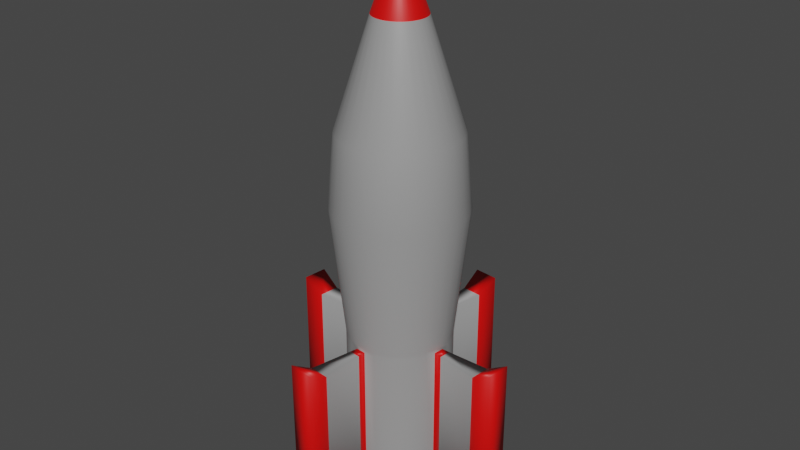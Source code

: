 # Source: rocket.blend  (saved by Blender 2.92.15; exported with 4.5.12 LTS)
import bpy
from mathutils import Matrix  # noqa: F401  (used for matrix-valued properties, if any)

bpy.ops.wm.read_factory_settings(use_empty=True)
scene = bpy.context.scene
scene.name = 'Scene'

# ---- collections
col_collection = bpy.data.collections.new('Collection'); scene.collection.children.link(col_collection)

# ---- materials (node trees are filled in below, after node groups)
mat_military1 = bpy.data.materials.new('Military1')
mat_military1.use_transparent_shadow = False
mat_military1.diffuse_color = (0.3185, 0.3185, 0.3185, 1.0)
mat_military2 = bpy.data.materials.new('Military2')
mat_military2.use_transparent_shadow = False
mat_military2.diffuse_color = (0.7991, 0.0009105, 0.0, 1.0)

# ---- material node trees
mat_military1.use_nodes = True; mat_military1.node_tree.nodes.clear()
_N = mat_military1.node_tree.nodes; _L = mat_military1.node_tree.links
n0 = _N.new('ShaderNodeBsdfPrincipled'); n0.name = 'Principled BSDF'; n0.location = (10, 300)
n0.distribution = 'GGX'
n0.subsurface_method = 'BURLEY'
n0.inputs[0].default_value = (0.3185, 0.3185, 0.3185, 1.0)
n0.inputs[3].default_value = 1.45
n0.inputs[27].default_value = (0.0, 0.0, 0.0, 1.0)
n0.inputs[28].default_value = 1.0
n1 = _N.new('ShaderNodeOutputMaterial'); n1.name = 'Material Output'; n1.location = (300, 300)
_L.new(n0.outputs[0], n1.inputs[0])
n1.is_active_output = True
mat_military2.use_nodes = True; mat_military2.node_tree.nodes.clear()
_N = mat_military2.node_tree.nodes; _L = mat_military2.node_tree.links
n0 = _N.new('ShaderNodeBsdfPrincipled'); n0.name = 'Principled BSDF'; n0.location = (10, 300)
n0.distribution = 'GGX'
n0.subsurface_method = 'BURLEY'
n0.inputs[0].default_value = (0.7991, 0.0009105, 0.0, 1.0)
n0.inputs[3].default_value = 1.45
n0.inputs[27].default_value = (0.0, 0.0, 0.0, 1.0)
n0.inputs[28].default_value = 1.0
n1 = _N.new('ShaderNodeOutputMaterial'); n1.name = 'Material Output'; n1.location = (300, 300)
_L.new(n0.outputs[0], n1.inputs[0])
n1.is_active_output = True

# ---- world
world_world = bpy.data.worlds.new('World'); scene.world = world_world
world_world.use_nodes = True; world_world.node_tree.nodes.clear()
_N = world_world.node_tree.nodes; _L = world_world.node_tree.links
n0 = _N.new('ShaderNodeOutputWorld'); n0.name = 'World Output'; n0.location = (300, 300)
n1 = _N.new('ShaderNodeBackground'); n1.name = 'Background'; n1.location = (10, 300)
n1.inputs[0].default_value = (0.05088, 0.05088, 0.05088, 1.0)
_L.new(n1.outputs[0], n0.inputs[0])
n0.is_active_output = True
world_world.color = (0.05088, 0.05088, 0.05088)
world_world.use_sun_shadow = False
world_world.sun_shadow_jitter_overblur = 0.0

# ---- meshes
me_cylinder = bpy.data.meshes.new('Cylinder')
me_cylinder.from_pydata([(0.0, 1.0, -2.539), (5.781e-08, 0.4966, 1.457), (0.1951, 0.9808, -2.539), (0.09688, 0.487, 1.457), (0.3827, 0.9239, -2.539), (0.19, 0.4588, 1.457), (0.5556, 0.8315, -2.539), (0.2759, 0.4129, 1.457), (0.7071, 0.7071, -2.539), (0.3511, 0.3511, 1.457), (0.8315, 0.5556, -2.539), (0.4129, 0.2759, 1.457), (0.9239, 0.3827, -2.539), (0.4588, 0.19, 1.457), (0.9808, 0.1951, -2.539), (0.487, 0.09688, 1.457), (1.0, 7.55e-08, -2.539), (0.4966, 1.86e-07, 1.457), (0.9808, -0.1951, -2.539), (0.487, -0.09688, 1.457), (0.9239, -0.3827, -2.539), (0.4588, -0.19, 1.457), (0.8315, -0.5556, -2.539), (0.4129, -0.2759, 1.457), (0.7071, -0.7071, -2.539), (0.3511, -0.3511, 1.457), (0.5556, -0.8315, -2.539), (0.2759, -0.4129, 1.457), (0.3827, -0.9239, -2.539), (0.19, -0.4588, 1.457), (0.1951, -0.9808, -2.539), (0.09688, -0.487, 1.457), (-3.258e-07, -1.0, -2.539), (-1.04e-07, -0.4966, 1.457), (-0.1951, -0.9808, -2.539), (-0.09688, -0.487, 1.457), (-0.3827, -0.9239, -2.539), (-0.19, -0.4588, 1.457), (-0.5556, -0.8315, -2.539), (-0.2759, -0.4129, 1.457), (-0.7071, -0.7071, -2.539), (-0.3511, -0.3511, 1.457), (-0.8315, -0.5556, -2.539), (-0.4129, -0.2759, 1.457), (-0.9239, -0.3827, -2.539), (-0.4588, -0.19, 1.457), (-0.9808, -0.1951, -2.539), (-0.487, -0.09688, 1.457), (-1.0, 9.656e-07, -2.539), (-0.4966, 6.28e-07, 1.457), (-0.9808, 0.1951, -2.539), (-0.487, 0.09688, 1.457), (-0.9239, 0.3827, -2.539), (-0.4588, 0.19, 1.457), (-0.8315, 0.5556, -2.539), (-0.4129, 0.2759, 1.457), (-0.7071, 0.7071, -2.539), (-0.3511, 0.3511, 1.457), (-0.5556, 0.8315, -2.539), (-0.2759, 0.4129, 1.457), (-0.3827, 0.9239, -2.539), (-0.19, 0.4588, 1.457), (-0.1951, 0.9808, -2.539), (-0.09688, 0.487, 1.457), (-3.241e-08, 1.273, -0.0969), (0.2483, 1.248, -0.0969), (0.4871, 1.176, -0.0969), (0.7072, 1.058, -0.0969), (0.9001, 0.9001, -0.0969), (1.058, 0.7072, -0.0969), (1.176, 0.4871, -0.0969), (1.248, 0.2483, -0.0969), (1.273, 1.833e-08, -0.0969), (1.248, -0.2483, -0.0969), (1.176, -0.4871, -0.0969), (1.058, -0.7072, -0.0969), (0.9001, -0.9001, -0.0969), (0.7072, -1.058, -0.0969), (0.4871, -1.176, -0.0969), (0.2483, -1.248, -0.0969), (-4.472e-07, -1.273, -0.0969), (-0.2483, -1.248, -0.0969), (-0.4871, -1.176, -0.0969), (-0.7072, -1.058, -0.0969), (-0.9001, -0.9001, -0.0969), (-1.058, -0.7072, -0.0969), (-1.176, -0.4871, -0.0969), (-1.248, -0.2483, -0.0969), (-1.273, 1.151e-06, -0.0969), (-1.248, 0.2483, -0.0969), (-1.176, 0.4871, -0.0969), (-1.058, 0.7072, -0.0969), (-0.9001, 0.9001, -0.0969), (-0.7072, 1.058, -0.0969), (-0.4871, 1.176, -0.0969), (-0.2483, 1.248, -0.0969), (-1.775e-08, 1.149, 0.538), (0.2242, 1.127, 0.538), (0.4399, 1.062, 0.538), (0.6386, 0.9557, 0.538), (0.8128, 0.8128, 0.538), (0.9557, 0.6386, 0.538), (1.062, 0.4399, 0.538), (1.127, 0.2242, 0.538), (1.149, 4.419e-08, 0.538), (1.127, -0.2242, 0.538), (1.062, -0.4399, 0.538), (0.9557, -0.6386, 0.538), (0.8128, -0.8128, 0.538), (0.6386, -0.9557, 0.538), (0.4399, -1.062, 0.538), (0.2242, -1.127, 0.538), (-3.923e-07, -1.149, 0.538), (-0.2242, -1.127, 0.538), (-0.4399, -1.062, 0.538), (-0.6386, -0.9557, 0.538), (-0.8128, -0.8128, 0.538), (-0.9557, -0.6386, 0.538), (-1.062, -0.4399, 0.538), (-1.127, -0.2242, 0.538), (-1.149, 1.067e-06, 0.538), (-1.127, 0.2242, 0.538), (-1.062, 0.4399, 0.538), (-0.9557, 0.6386, 0.538), (-0.8128, 0.8128, 0.538), (-0.6386, 0.9557, 0.538), (-0.4399, 1.062, 0.538), (-0.2242, 1.127, 0.538), (1.077e-07, 0.07536, 1.981), (0.0147, 0.07391, 1.981), (0.02884, 0.06962, 1.981), (0.04187, 0.06266, 1.981), (0.05329, 0.05329, 1.981), (0.06266, 0.04187, 1.981), (0.06962, 0.02884, 1.981), (0.07391, 0.0147, 1.981), (0.07536, 2.984e-07, 1.981), (0.07391, -0.0147, 1.981), (0.06962, -0.02884, 1.981), (0.06266, -0.04187, 1.981), (0.05329, -0.05329, 1.981), (0.04187, -0.06266, 1.981), (0.02884, -0.06962, 1.981), (0.0147, -0.07391, 1.981), (8.316e-08, -0.07536, 1.981), (-0.0147, -0.07391, 1.981), (-0.02884, -0.06962, 1.981), (-0.04187, -0.06266, 1.981), (-0.05329, -0.05329, 1.981), (-0.06266, -0.04187, 1.981), (-0.06962, -0.02884, 1.981), (-0.07391, -0.0147, 1.981), (-0.07536, 3.655e-07, 1.981), (-0.07391, 0.0147, 1.981), (-0.06962, 0.02884, 1.981), (-0.06266, 0.04187, 1.981), (-0.05329, 0.05329, 1.981), (-0.04187, 0.06266, 1.981), (-0.02884, 0.06962, 1.981), (-0.0147, 0.07391, 1.981), (1.981e-08, 0.8331, -2.539), (0.1625, 0.8171, -2.539), (0.3188, 0.7697, -2.539), (0.4629, 0.6927, -2.539), (0.5891, 0.5891, -2.539), (0.6927, 0.4629, -2.539), (0.7697, 0.3188, -2.539), (0.8171, 0.1625, -2.539), (0.8331, 1.105e-07, -2.539), (0.8171, -0.1625, -2.539), (0.7697, -0.3188, -2.539), (0.6927, -0.4629, -2.539), (0.5891, -0.5891, -2.539), (0.4629, -0.6927, -2.539), (0.3188, -0.7697, -2.539), (0.1625, -0.8171, -2.539), (-2.517e-07, -0.8331, -2.539), (-0.1625, -0.8171, -2.539), (-0.3188, -0.7697, -2.539), (-0.4629, -0.6927, -2.539), (-0.5891, -0.5891, -2.539), (-0.6927, -0.4629, -2.539), (-0.7697, -0.3188, -2.539), (-0.8171, -0.1625, -2.539), (-0.8331, 8.52e-07, -2.539), (-0.8171, 0.1625, -2.539), (-0.7697, 0.3188, -2.539), (-0.6927, 0.4629, -2.539), (-0.5891, 0.5891, -2.539), (-0.4629, 0.6927, -2.539), (-0.3188, 0.7697, -2.539), (-0.1625, 0.8171, -2.539), (-2.267e-08, 0.8331, -2.434), (0.1625, 0.8171, -2.434), (0.3188, 0.7697, -2.434), (0.4629, 0.6927, -2.434), (0.5891, 0.5891, -2.434), (0.6927, 0.4629, -2.434), (0.7697, 0.3188, -2.434), (0.8171, 0.1625, -2.434), (0.8331, 1.105e-07, -2.434), (0.8171, -0.1625, -2.434), (0.7697, -0.3188, -2.434), (0.6927, -0.4629, -2.434), (0.5891, -0.5891, -2.434), (0.4629, -0.6927, -2.434), (0.3188, -0.7697, -2.434), (0.1625, -0.8171, -2.434), (-2.941e-07, -0.8331, -2.434), (-0.1625, -0.8171, -2.434), (-0.3188, -0.7697, -2.434), (-0.4629, -0.6927, -2.434), (-0.5891, -0.5891, -2.434), (-0.6927, -0.4629, -2.434), (-0.7697, -0.3188, -2.434), (-0.8171, -0.1625, -2.434), (-0.8331, 8.52e-07, -2.434), (-0.8171, 0.1625, -2.434), (-0.7697, 0.3188, -2.434), (-0.6927, 0.4629, -2.434), (-0.5891, 0.5891, -2.434), (-0.4629, 0.6927, -2.434), (-0.3188, 0.7697, -2.434), (-0.1625, 0.8171, -2.434), (0.1951, 0.9808, -1.269), (0.3827, 0.9239, -1.269), (0.5556, 0.8315, -1.269), (0.7071, 0.7071, -1.269), (0.8315, 0.5556, -1.269), (0.9239, 0.3827, -1.269), (0.9808, 0.1951, -1.269), (1.0, 7.55e-08, -1.269), (0.9808, -0.1951, -1.269), (0.9239, -0.3827, -1.269), (0.8315, -0.5556, -1.269), (0.7071, -0.7071, -1.269), (0.5556, -0.8315, -1.269), (0.3827, -0.9239, -1.269), (0.1951, -0.9808, -1.269), (-3.258e-07, -1.0, -1.269), (-0.1951, -0.9808, -1.269), (-0.3827, -0.9239, -1.269), (-0.5556, -0.8315, -1.269), (-0.7071, -0.7071, -1.269), (-0.8315, -0.5556, -1.269), (-0.9239, -0.3827, -1.269), (-0.9808, -0.1951, -1.269), (-1.0, 9.656e-07, -1.269), (-0.9808, 0.1951, -1.269), (-0.9239, 0.3827, -1.269), (-0.8315, 0.5556, -1.269), (-0.7071, 0.7071, -1.269), (-0.5556, 0.8315, -1.269), (-0.3827, 0.9239, -1.269), (-0.1951, 0.9808, -1.269), (0.0, 1.0, -1.269), (0.1951, 0.9808, -2.287), (0.3827, 0.9239, -2.287), (0.5556, 0.8315, -2.287), (0.7071, 0.7071, -2.287), (0.8315, 0.5556, -2.287), (0.9239, 0.3827, -2.287), (0.9808, 0.1951, -2.287), (1.0, 7.55e-08, -2.287), (0.9808, -0.1951, -2.287), (0.9239, -0.3827, -2.287), (0.8315, -0.5556, -2.287), (0.7071, -0.7071, -2.287), (0.5556, -0.8315, -2.287), (0.3827, -0.9239, -2.287), (0.1951, -0.9808, -2.287), (-3.258e-07, -1.0, -2.287), (-0.1951, -0.9808, -2.287), (-0.3827, -0.9239, -2.287), (-0.5556, -0.8315, -2.287), (-0.7071, -0.7071, -2.287), (-0.8315, -0.5556, -2.287), (-0.9239, -0.3827, -2.287), (-0.9808, -0.1951, -2.287), (-1.0, 9.656e-07, -2.287), (-0.9808, 0.1951, -2.287), (-0.9239, 0.3827, -2.287), (-0.8315, 0.5556, -2.287), (-0.7071, 0.7071, -2.287), (-0.5556, 0.8315, -2.287), (-0.3827, 0.9239, -2.287), (-0.1951, 0.9808, -2.287), (0.0, 1.0, -2.287), (5.581e-08, 1.999, -2.29), (5.581e-08, 1.999, -1.266), (0.3899, 1.96, -1.266), (1.999, -1.281e-07, -1.266), (1.96, -0.3899, -1.266), (-5.954e-07, -1.999, -1.266), (-0.3899, -1.96, -1.266), (-1.999, 1.651e-06, -1.266), (-1.96, 0.3899, -1.266), (0.3899, 1.96, -2.29), (1.999, -1.281e-07, -2.29), (1.96, -0.3899, -2.29), (-5.954e-07, -1.999, -2.29), (-0.3899, -1.96, -2.29), (-1.999, 1.651e-06, -2.29), (-1.96, 0.3899, -2.29), (7.693e-08, 2.419, -2.398), (7.693e-08, 2.419, -1.159), (0.4719, 2.372, -1.159), (2.419, -2.091e-07, -1.159), (2.372, -0.4719, -1.159), (-7.112e-07, -2.419, -1.159), (-0.4719, -2.372, -1.159), (-2.419, 1.944e-06, -1.159), (-2.372, 0.4719, -1.159), (0.4719, 2.372, -2.398), (2.419, -2.091e-07, -2.398), (2.372, -0.4719, -2.398), (-7.112e-07, -2.419, -2.398), (-0.4719, -2.372, -2.398), (-2.419, 1.944e-06, -2.398), (-2.372, 0.4719, -2.398), (0.0, 1.0, -1.235), (0.1951, 0.9808, -1.235), (0.3827, 0.9239, -1.235), (0.5556, 0.8315, -1.235), (0.7071, 0.7071, -1.235), (0.8315, 0.5556, -1.235), (0.9239, 0.3827, -1.235), (0.9808, 0.1951, -1.235), (1.0, 7.55e-08, -1.235), (0.9808, -0.1951, -1.235), (0.9239, -0.3827, -1.235), (0.8315, -0.5556, -1.235), (0.7071, -0.7071, -1.235), (0.5556, -0.8315, -1.235), (0.3827, -0.9239, -1.235), (0.1951, -0.9808, -1.235), (-3.258e-07, -1.0, -1.235), (-0.1951, -0.9808, -1.235), (-0.3827, -0.9239, -1.235), (-0.5556, -0.8315, -1.235), (-0.7071, -0.7071, -1.235), (-0.8315, -0.5556, -1.235), (-0.9239, -0.3827, -1.235), (-0.9808, -0.1951, -1.235), (-1.0, 9.656e-07, -1.235), (-0.9808, 0.1951, -1.235), (-0.9239, 0.3827, -1.235), (-0.8315, 0.5556, -1.235), (-0.7071, 0.7071, -1.235), (-0.5556, 0.8315, -1.235), (-0.3827, 0.9239, -1.235), (-0.1951, 0.9808, -1.235), (0.1951, 0.9808, -2.312), (0.3827, 0.9239, -2.312), (0.5556, 0.8315, -2.312), (0.7071, 0.7071, -2.312), (0.8315, 0.5556, -2.312), (0.9239, 0.3827, -2.312), (0.9808, 0.1951, -2.312), (1.0, 7.55e-08, -2.312), (0.9808, -0.1951, -2.312), (0.9239, -0.3827, -2.312), (0.8315, -0.5556, -2.312), (0.7071, -0.7071, -2.312), (0.5556, -0.8315, -2.312), (0.3827, -0.9239, -2.312), (0.1951, -0.9808, -2.312), (-3.258e-07, -1.0, -2.312), (-0.1951, -0.9808, -2.312), (-0.3827, -0.9239, -2.312), (-0.5556, -0.8315, -2.312), (-0.7071, -0.7071, -2.312), (-0.8315, -0.5556, -2.312), (-0.9239, -0.3827, -2.312), (-0.9808, -0.1951, -2.312), (-1.0, 9.656e-07, -2.312), (-0.9808, 0.1951, -2.312), (-0.9239, 0.3827, -2.312), (-0.8315, 0.5556, -2.312), (-0.7071, 0.7071, -2.312), (-0.5556, 0.8315, -2.312), (-0.3827, 0.9239, -2.312), (-0.1951, 0.9808, -2.312), (0.0, 1.0, -2.312), (-0.2251, -1.132, -1.269), (-3.674e-07, -1.154, -1.269), (-3.674e-07, -1.154, -2.288), (-0.2251, -1.132, -2.288), (1.136, -0.226, -1.269), (1.158, 4.32e-08, -1.269), (1.158, 4.32e-08, -2.288), (1.136, -0.226, -2.288), (0.2189, 1.1, -1.269), (6.811e-09, 1.122, -1.269), (0.2189, 1.1, -2.287), (6.811e-09, 1.122, -2.287), (-1.096, 0.2179, -1.269), (-1.117, 1.046e-06, -1.269), (-1.117, 1.046e-06, -2.287), (-1.096, 0.2179, -2.287), (0.1951, 0.9808, -2.426), (0.3827, 0.9239, -2.426), (0.5556, 0.8315, -2.426), (0.7071, 0.7071, -2.426), (0.8315, 0.5556, -2.426), (0.9239, 0.3827, -2.426), (0.9808, 0.1951, -2.426), (1.0, 7.55e-08, -2.426), (0.9808, -0.1951, -2.426), (0.9239, -0.3827, -2.426), (0.8315, -0.5556, -2.426), (0.7071, -0.7071, -2.426), (0.5556, -0.8315, -2.426), (0.3827, -0.9239, -2.426), (0.1951, -0.9808, -2.426), (-3.258e-07, -1.0, -2.426), (-0.1951, -0.9808, -2.426), (-0.3827, -0.9239, -2.426), (-0.5556, -0.8315, -2.426), (-0.7071, -0.7071, -2.426), (-0.8315, -0.5556, -2.426), (-0.9239, -0.3827, -2.426), (-0.9808, -0.1951, -2.426), (-1.0, 9.656e-07, -2.426), (-0.9808, 0.1951, -2.426), (-0.9239, 0.3827, -2.426), (-0.8315, 0.5556, -2.426), (-0.7071, 0.7071, -2.426), (-0.5556, 0.8315, -2.426), (-0.3827, 0.9239, -2.426), (-0.1951, 0.9808, -2.426), (0.0, 1.0, -2.426)], [], [(96, 1, 3, 97), (97, 3, 5, 98), (98, 5, 7, 99), (99, 7, 9, 100), (100, 9, 11, 101), (101, 11, 13, 102), (102, 13, 15, 103), (103, 15, 17, 104), (104, 17, 19, 105), (105, 19, 21, 106), (106, 21, 23, 107), (107, 23, 25, 108), (108, 25, 27, 109), (109, 27, 29, 110), (110, 29, 31, 111), (111, 31, 33, 112), (112, 33, 35, 113), (113, 35, 37, 114), (114, 37, 39, 115), (115, 39, 41, 116), (116, 41, 43, 117), (117, 43, 45, 118), (118, 45, 47, 119), (119, 47, 49, 120), (120, 49, 51, 121), (121, 51, 53, 122), (122, 53, 55, 123), (123, 55, 57, 124), (124, 57, 59, 125), (125, 59, 61, 126), (9, 7, 131, 132), (126, 61, 63, 127), (127, 63, 1, 96), (24, 26, 173, 172), (351, 95, 64, 320), (350, 94, 95, 351), (349, 93, 94, 350), (348, 92, 93, 349), (347, 91, 92, 348), (346, 90, 91, 347), (345, 89, 90, 346), (344, 88, 89, 345), (343, 87, 88, 344), (342, 86, 87, 343), (341, 85, 86, 342), (340, 84, 85, 341), (339, 83, 84, 340), (338, 82, 83, 339), (337, 81, 82, 338), (336, 80, 81, 337), (335, 79, 80, 336), (334, 78, 79, 335), (333, 77, 78, 334), (332, 76, 77, 333), (331, 75, 76, 332), (330, 74, 75, 331), (329, 73, 74, 330), (328, 72, 73, 329), (327, 71, 72, 328), (326, 70, 71, 327), (325, 69, 70, 326), (324, 68, 69, 325), (323, 67, 68, 324), (322, 66, 67, 323), (321, 65, 66, 322), (320, 64, 65, 321), (95, 127, 96, 64), (94, 126, 127, 95), (93, 125, 126, 94), (92, 124, 125, 93), (91, 123, 124, 92), (90, 122, 123, 91), (89, 121, 122, 90), (88, 120, 121, 89), (87, 119, 120, 88), (86, 118, 119, 87), (85, 117, 118, 86), (84, 116, 117, 85), (83, 115, 116, 84), (82, 114, 115, 83), (81, 113, 114, 82), (80, 112, 113, 81), (79, 111, 112, 80), (78, 110, 111, 79), (77, 109, 110, 78), (76, 108, 109, 77), (75, 107, 108, 76), (74, 106, 107, 75), (73, 105, 106, 74), (72, 104, 105, 73), (71, 103, 104, 72), (70, 102, 103, 71), (69, 101, 102, 70), (68, 100, 101, 69), (67, 99, 100, 68), (66, 98, 99, 67), (65, 97, 98, 66), (64, 96, 97, 65), (129, 128, 159, 158, 157, 156, 155, 154, 153, 152, 151, 150, 149, 148, 147, 146, 145, 144, 143, 142, 141, 140, 139, 138, 137, 136, 135, 134, 133, 132, 131, 130), (27, 25, 140, 141), (45, 43, 149, 150), (63, 61, 158, 159), (19, 17, 136, 137), (37, 35, 145, 146), (55, 53, 154, 155), (11, 9, 132, 133), (29, 27, 141, 142), (47, 45, 150, 151), (3, 1, 128, 129), (1, 63, 159, 128), (21, 19, 137, 138), (39, 37, 146, 147), (57, 55, 155, 156), (13, 11, 133, 134), (31, 29, 142, 143), (49, 47, 151, 152), (5, 3, 129, 130), (23, 21, 138, 139), (41, 39, 147, 148), (59, 57, 156, 157), (15, 13, 134, 135), (33, 31, 143, 144), (51, 49, 152, 153), (7, 5, 130, 131), (25, 23, 139, 140), (43, 41, 148, 149), (61, 59, 157, 158), (17, 15, 135, 136), (35, 33, 144, 145), (53, 51, 153, 154), (177, 178, 210, 209), (42, 44, 182, 181), (60, 62, 191, 190), (16, 18, 169, 168), (34, 36, 178, 177), (52, 54, 187, 186), (8, 10, 165, 164), (26, 28, 174, 173), (44, 46, 183, 182), (0, 2, 161, 160), (62, 0, 160, 191), (18, 20, 170, 169), (36, 38, 179, 178), (54, 56, 188, 187), (10, 12, 166, 165), (28, 30, 175, 174), (46, 48, 184, 183), (2, 4, 162, 161), (20, 22, 171, 170), (38, 40, 180, 179), (56, 58, 189, 188), (12, 14, 167, 166), (30, 32, 176, 175), (48, 50, 185, 184), (4, 6, 163, 162), (22, 24, 172, 171), (40, 42, 181, 180), (58, 60, 190, 189), (14, 16, 168, 167), (32, 34, 177, 176), (50, 52, 186, 185), (6, 8, 164, 163), (192, 193, 194, 195, 196, 197, 198, 199, 200, 201, 202, 203, 204, 205, 206, 207, 208, 209, 210, 211, 212, 213, 214, 215, 216, 217, 218, 219, 220, 221, 222, 223), (164, 165, 197, 196), (191, 160, 192, 223), (178, 179, 211, 210), (165, 166, 198, 197), (179, 180, 212, 211), (166, 167, 199, 198), (180, 181, 213, 212), (167, 168, 200, 199), (181, 182, 214, 213), (168, 169, 201, 200), (182, 183, 215, 214), (169, 170, 202, 201), (183, 184, 216, 215), (170, 171, 203, 202), (184, 185, 217, 216), (171, 172, 204, 203), (185, 186, 218, 217), (172, 173, 205, 204), (186, 187, 219, 218), (173, 174, 206, 205), (160, 161, 193, 192), (187, 188, 220, 219), (174, 175, 207, 206), (161, 162, 194, 193), (188, 189, 221, 220), (175, 176, 208, 207), (162, 163, 195, 194), (189, 190, 222, 221), (176, 177, 209, 208), (163, 164, 196, 195), (190, 191, 223, 222), (397, 396, 296, 295), (256, 224, 225, 257), (257, 225, 226, 258), (258, 226, 227, 259), (259, 227, 228, 260), (260, 228, 229, 261), (261, 229, 230, 262), (262, 230, 231, 263), (385, 384, 294, 293), (264, 232, 233, 265), (265, 233, 234, 266), (266, 234, 235, 267), (267, 235, 236, 268), (268, 236, 237, 269), (269, 237, 238, 270), (270, 238, 239, 271), (389, 388, 292, 291), (272, 240, 241, 273), (273, 241, 242, 274), (274, 242, 243, 275), (275, 243, 244, 276), (276, 244, 245, 277), (277, 245, 246, 278), (278, 246, 247, 279), (393, 392, 290, 289), (280, 248, 249, 281), (281, 249, 250, 282), (282, 250, 251, 283), (283, 251, 252, 284), (284, 252, 253, 285), (285, 253, 254, 286), (286, 254, 255, 287), (382, 286, 287, 383), (381, 285, 286, 382), (380, 284, 285, 381), (379, 283, 284, 380), (378, 282, 283, 379), (377, 281, 282, 378), (376, 280, 281, 377), (375, 279, 280, 376), (374, 278, 279, 375), (373, 277, 278, 374), (372, 276, 277, 373), (371, 275, 276, 372), (370, 274, 275, 371), (369, 273, 274, 370), (368, 272, 273, 369), (367, 271, 272, 368), (366, 270, 271, 367), (365, 269, 270, 366), (364, 268, 269, 365), (363, 267, 268, 364), (362, 266, 267, 363), (361, 265, 266, 362), (360, 264, 265, 361), (359, 263, 264, 360), (358, 262, 263, 359), (357, 261, 262, 358), (356, 260, 261, 357), (355, 259, 260, 356), (354, 258, 259, 355), (353, 257, 258, 354), (352, 256, 257, 353), (383, 287, 256, 352), (289, 290, 306, 305), (300, 293, 309, 316), (297, 288, 304, 313), (288, 289, 305, 304), (390, 389, 291, 298), (392, 394, 297, 290), (386, 385, 293, 300), (388, 391, 299, 292), (398, 397, 295, 302), (384, 387, 301, 294), (396, 399, 303, 296), (399, 398, 302, 303), (387, 386, 300, 301), (391, 390, 298, 299), (394, 395, 288, 297), (395, 393, 289, 288), (304, 305, 306, 313), (314, 307, 308, 315), (316, 309, 310, 317), (318, 311, 312, 319), (294, 301, 317, 310), (291, 292, 308, 307), (302, 295, 311, 318), (293, 294, 310, 309), (296, 303, 319, 312), (295, 296, 312, 311), (303, 302, 318, 319), (290, 297, 313, 306), (301, 300, 316, 317), (298, 291, 307, 314), (299, 298, 314, 315), (292, 299, 315, 308), (255, 320, 321, 224), (224, 321, 322, 225), (225, 322, 323, 226), (226, 323, 324, 227), (227, 324, 325, 228), (228, 325, 326, 229), (229, 326, 327, 230), (230, 327, 328, 231), (231, 328, 329, 232), (232, 329, 330, 233), (233, 330, 331, 234), (234, 331, 332, 235), (235, 332, 333, 236), (236, 333, 334, 237), (237, 334, 335, 238), (238, 335, 336, 239), (239, 336, 337, 240), (240, 337, 338, 241), (241, 338, 339, 242), (242, 339, 340, 243), (243, 340, 341, 244), (244, 341, 342, 245), (245, 342, 343, 246), (246, 343, 344, 247), (247, 344, 345, 248), (248, 345, 346, 249), (249, 346, 347, 250), (250, 347, 348, 251), (251, 348, 349, 252), (252, 349, 350, 253), (253, 350, 351, 254), (254, 351, 320, 255), (431, 383, 352, 400), (400, 352, 353, 401), (401, 353, 354, 402), (402, 354, 355, 403), (403, 355, 356, 404), (404, 356, 357, 405), (405, 357, 358, 406), (406, 358, 359, 407), (407, 359, 360, 408), (408, 360, 361, 409), (409, 361, 362, 410), (410, 362, 363, 411), (411, 363, 364, 412), (412, 364, 365, 413), (413, 365, 366, 414), (414, 366, 367, 415), (415, 367, 368, 416), (416, 368, 369, 417), (417, 369, 370, 418), (418, 370, 371, 419), (419, 371, 372, 420), (420, 372, 373, 421), (421, 373, 374, 422), (422, 374, 375, 423), (423, 375, 376, 424), (424, 376, 377, 425), (425, 377, 378, 426), (426, 378, 379, 427), (427, 379, 380, 428), (428, 380, 381, 429), (429, 381, 382, 430), (430, 382, 383, 431), (272, 271, 386, 387), (240, 272, 387, 384), (271, 239, 385, 386), (239, 240, 384, 385), (264, 263, 390, 391), (232, 264, 391, 388), (263, 231, 389, 390), (231, 232, 388, 389), (287, 255, 393, 395), (256, 287, 395, 394), (224, 256, 394, 392), (255, 224, 392, 393), (280, 279, 398, 399), (248, 280, 399, 396), (279, 247, 397, 398), (247, 248, 396, 397), (62, 430, 431, 0), (60, 429, 430, 62), (58, 428, 429, 60), (56, 427, 428, 58), (54, 426, 427, 56), (52, 425, 426, 54), (50, 424, 425, 52), (48, 423, 424, 50), (46, 422, 423, 48), (44, 421, 422, 46), (42, 420, 421, 44), (40, 419, 420, 42), (38, 418, 419, 40), (36, 417, 418, 38), (34, 416, 417, 36), (32, 415, 416, 34), (30, 414, 415, 32), (28, 413, 414, 30), (26, 412, 413, 28), (24, 411, 412, 26), (22, 410, 411, 24), (20, 409, 410, 22), (18, 408, 409, 20), (16, 407, 408, 18), (14, 406, 407, 16), (12, 405, 406, 14), (10, 404, 405, 12), (8, 403, 404, 10), (6, 402, 403, 8), (4, 401, 402, 6), (2, 400, 401, 4), (0, 431, 400, 2)])
me_cylinder.polygons.foreach_set('use_smooth', [True] * 402)
me_cylinder.polygons.foreach_set('material_index', [0, 0, 0, 0, 0, 0, 0, 0, 0, 0, 0, 0, 0, 0, 0, 0, 0, 0, 0, 0, 0, 0, 0, 0, 0, 0, 0, 0, 0, 0, 1, 0, 0, 1, 0, 0, 0, 0, 0, 0, 0, 0, 0, 0, 0, 0, 0, 0, 0, 0, 0, 0, 0, 0, 0, 0, 0, 0, 0, 0, 0, 0, 0, 0, 0, 0, 0, 0, 0, 0, 0, 0, 0, 0, 0, 0, 0, 0, 0, 0, 0, 0, 0, 0, 0, 0, 0, 0, 0, 0, 0, 0, 0, 0, 0, 0, 0, 0, 1, 1, 1, 1, 1, 1, 1, 1, 1, 1, 1, 1, 1, 1, 1, 1, 1, 1, 1, 1, 1, 1, 1, 1, 1, 1, 1, 1, 1, 1, 1, 1, 1, 1, 1, 1, 1, 1, 1, 1, 1, 1, 1, 1, 1, 1, 1, 1, 1, 1, 1, 1, 1, 1, 1, 1, 1, 1, 1, 1, 1, 1, 1, 1, 0, 1, 1, 1, 1, 1, 1, 1, 1, 1, 1, 1, 1, 1, 1, 1, 1, 1, 1, 1, 1, 1, 1, 1, 1, 1, 1, 1, 1, 1, 1, 1, 0, 0, 0, 0, 0, 0, 0, 0, 0, 0, 0, 0, 0, 0, 0, 0, 0, 0, 0, 0, 0, 0, 0, 0, 0, 0, 0, 0, 0, 0, 0, 0, 0, 0, 0, 0, 0, 0, 0, 0, 0, 0, 0, 0, 0, 0, 0, 0, 0, 0, 0, 0, 0, 0, 0, 0, 0, 0, 0, 0, 0, 0, 0, 0, 1, 1, 1, 1, 0, 0, 0, 0, 0, 0, 0, 0, 0, 0, 0, 0, 1, 1, 1, 1, 1, 1, 1, 1, 1, 1, 1, 1, 1, 1, 1, 1, 0, 0, 0, 0, 0, 0, 0, 0, 0, 0, 0, 0, 0, 0, 0, 0, 0, 0, 0, 0, 0, 0, 0, 0, 0, 0, 0, 0, 0, 0, 0, 0, 0, 0, 0, 0, 0, 0, 0, 0, 0, 0, 0, 0, 0, 0, 0, 0, 0, 0, 0, 0, 0, 0, 0, 0, 0, 0, 0, 0, 0, 0, 0, 0, 1, 1, 1, 1, 1, 1, 1, 1, 1, 1, 1, 1, 1, 1, 1, 1, 1, 1, 1, 1, 1, 1, 1, 1, 1, 1, 1, 1, 1, 1, 1, 1, 1, 1, 1, 1, 1, 1, 1, 1, 1, 1, 1, 1, 1, 1, 1, 1])
_uv = me_cylinder.uv_layers.new(name='UVMap')
_uv.uv.foreach_set('vector', [1.0, 0.8845, 1.0, 1.0, 0.9688, 1.0, 0.9688, 0.8845, 0.9688, 0.8845, 0.9688, 1.0, 0.9375, 1.0, 0.9375, 0.8845, 0.9375, 0.8845, 0.9375, 1.0, 0.9062, 1.0, 0.9062, 0.8845, 0.9062, 0.8845, 0.9062, 1.0, 0.875, 1.0, 0.875, 0.8845, 0.875, 0.8845, 0.875, 1.0, 0.8438, 1.0, 0.8438, 0.8845, 0.8438, 0.8845, 0.8438, 1.0, 0.8125, 1.0, 0.8125, 0.8845, 0.8125, 0.8845, 0.8125, 1.0, 0.7812, 1.0, 0.7812, 0.8845, 0.7812, 0.8845, 0.7812, 1.0, 0.75, 1.0, 0.75, 0.8845, 0.75, 0.8845, 0.75, 1.0, 0.7188, 1.0, 0.7188, 0.8845, 0.7188, 0.8845, 0.7188, 1.0, 0.6875, 1.0, 0.6875, 0.8845, 0.6875, 0.8845, 0.6875, 1.0, 0.6562, 1.0, 0.6562, 0.8845, 0.6562, 0.8845, 0.6562, 1.0, 0.625, 1.0, 0.625, 0.8845, 0.625, 0.8845, 0.625, 1.0, 0.5938, 1.0, 0.5938, 0.8845, 0.5938, 0.8845, 0.5938, 1.0, 0.5625, 1.0, 0.5625, 0.8845, 0.5625, 0.8845, 0.5625, 1.0, 0.5312, 1.0, 0.5312, 0.8845, 0.5312, 0.8845, 0.5312, 1.0, 0.5, 1.0, 0.5, 0.8845, 0.5, 0.8845, 0.5, 1.0, 0.4688, 1.0, 0.4688, 0.8845, 0.4688, 0.8845, 0.4688, 1.0, 0.4375, 1.0, 0.4375, 0.8845, 0.4375, 0.8845, 0.4375, 1.0, 0.4062, 1.0, 0.4062, 0.8845, 0.4062, 0.8845, 0.4062, 1.0, 0.375, 1.0, 0.375, 0.8845, 0.375, 0.8845, 0.375, 1.0, 0.3438, 1.0, 0.3438, 0.8845, 0.3438, 0.8845, 0.3438, 1.0, 0.3125, 1.0, 0.3125, 0.8845, 0.3125, 0.8845, 0.3125, 1.0, 0.2812, 1.0, 0.2812, 0.8845, 0.2812, 0.8845, 0.2812, 1.0, 0.25, 1.0, 0.25, 0.8845, 0.25, 0.8845, 0.25, 1.0, 0.2188, 1.0, 0.2188, 0.8845, 0.2188, 0.8845, 0.2188, 1.0, 0.1875, 1.0, 0.1875, 0.8845, 0.1875, 0.8845, 0.1875, 1.0, 0.1562, 1.0, 0.1562, 0.8845, 0.1562, 0.8845, 0.1562, 1.0, 0.125, 1.0, 0.125, 0.8845, 0.125, 0.8845, 0.125, 1.0, 0.09375, 1.0, 0.09375, 0.8845, 0.09375, 0.8845, 0.09375, 1.0, 0.0625, 1.0, 0.0625, 0.8845, 0.875, 1.0, 0.9062, 1.0, 0.9062, 1.0, 0.875, 1.0, 0.0625, 0.8845, 0.0625, 1.0, 0.03125, 1.0, 0.03125, 0.8845, 0.03125, 0.8845, 0.03125, 1.0, 0.0, 1.0, 0.0, 0.8845, 0.625, 0.5, 0.5938, 0.5, 0.5938, 0.5, 0.625, 0.5, 0.03125, 0.6284, 0.03125, 0.75, 0.0, 0.75, 0.0, 0.6284, 0.0625, 0.6284, 0.0625, 0.75, 0.03125, 0.75, 0.03125, 0.6284, 0.09375, 0.6284, 0.09375, 0.75, 0.0625, 0.75, 0.0625, 0.6284, 0.125, 0.6284, 0.125, 0.75, 0.09375, 0.75, 0.09375, 0.6284, 0.1562, 0.6284, 0.1562, 0.75, 0.125, 0.75, 0.125, 0.6284, 0.1875, 0.6284, 0.1875, 0.75, 0.1562, 0.75, 0.1562, 0.6284, 0.2188, 0.6284, 0.2188, 0.75, 0.1875, 0.75, 0.1875, 0.6284, 0.25, 0.6284, 0.25, 0.75, 0.2188, 0.75, 0.2188, 0.6284, 0.2812, 0.6284, 0.2812, 0.75, 0.25, 0.75, 0.25, 0.6284, 0.3125, 0.6284, 0.3125, 0.75, 0.2812, 0.75, 0.2812, 0.6284, 0.3438, 0.6284, 0.3438, 0.75, 0.3125, 0.75, 0.3125, 0.6284, 0.375, 0.6284, 0.375, 0.75, 0.3438, 0.75, 0.3438, 0.6284, 0.4062, 0.6284, 0.4062, 0.75, 0.375, 0.75, 0.375, 0.6284, 0.4375, 0.6284, 0.4375, 0.75, 0.4062, 0.75, 0.4062, 0.6284, 0.4688, 0.6284, 0.4688, 0.75, 0.4375, 0.75, 0.4375, 0.6284, 0.5, 0.6284, 0.5, 0.75, 0.4688, 0.75, 0.4688, 0.6284, 0.5312, 0.6284, 0.5312, 0.75, 0.5, 0.75, 0.5, 0.6284, 0.5625, 0.6284, 0.5625, 0.75, 0.5312, 0.75, 0.5312, 0.6284, 0.5938, 0.6284, 0.5938, 0.75, 0.5625, 0.75, 0.5625, 0.6284, 0.625, 0.6284, 0.625, 0.75, 0.5938, 0.75, 0.5938, 0.6284, 0.6562, 0.6284, 0.6562, 0.75, 0.625, 0.75, 0.625, 0.6284, 0.6875, 0.6284, 0.6875, 0.75, 0.6562, 0.75, 0.6562, 0.6284, 0.7188, 0.6284, 0.7188, 0.75, 0.6875, 0.75, 0.6875, 0.6284, 0.75, 0.6284, 0.75, 0.75, 0.7188, 0.75, 0.7188, 0.6284, 0.7812, 0.6284, 0.7812, 0.75, 0.75, 0.75, 0.75, 0.6284, 0.8125, 0.6284, 0.8125, 0.75, 0.7812, 0.75, 0.7812, 0.6284, 0.8438, 0.6284, 0.8438, 0.75, 0.8125, 0.75, 0.8125, 0.6284, 0.875, 0.6284, 0.875, 0.75, 0.8438, 0.75, 0.8438, 0.6284, 0.9062, 0.6284, 0.9062, 0.75, 0.875, 0.75, 0.875, 0.6284, 0.9375, 0.6284, 0.9375, 0.75, 0.9062, 0.75, 0.9062, 0.6284, 0.9688, 0.6284, 0.9688, 0.75, 0.9375, 0.75, 0.9375, 0.6284, 1.0, 0.6284, 1.0, 0.75, 0.9688, 0.75, 0.9688, 0.6284, 0.03125, 0.75, 0.03125, 0.8845, 0.0, 0.8845, 0.0, 0.75, 0.0625, 0.75, 0.0625, 0.8845, 0.03125, 0.8845, 0.03125, 0.75, 0.09375, 0.75, 0.09375, 0.8845, 0.0625, 0.8845, 0.0625, 0.75, 0.125, 0.75, 0.125, 0.8845, 0.09375, 0.8845, 0.09375, 0.75, 0.1562, 0.75, 0.1562, 0.8845, 0.125, 0.8845, 0.125, 0.75, 0.1875, 0.75, 0.1875, 0.8845, 0.1562, 0.8845, 0.1562, 0.75, 0.2188, 0.75, 0.2188, 0.8845, 0.1875, 0.8845, 0.1875, 0.75, 0.25, 0.75, 0.25, 0.8845, 0.2188, 0.8845, 0.2188, 0.75, 0.2812, 0.75, 0.2812, 0.8845, 0.25, 0.8845, 0.25, 0.75, 0.3125, 0.75, 0.3125, 0.8845, 0.2812, 0.8845, 0.2812, 0.75, 0.3438, 0.75, 0.3438, 0.8845, 0.3125, 0.8845, 0.3125, 0.75, 0.375, 0.75, 0.375, 0.8845, 0.3438, 0.8845, 0.3438, 0.75, 0.4062, 0.75, 0.4062, 0.8845, 0.375, 0.8845, 0.375, 0.75, 0.4375, 0.75, 0.4375, 0.8845, 0.4062, 0.8845, 0.4062, 0.75, 0.4688, 0.75, 0.4688, 0.8845, 0.4375, 0.8845, 0.4375, 0.75, 0.5, 0.75, 0.5, 0.8845, 0.4688, 0.8845, 0.4688, 0.75, 0.5312, 0.75, 0.5312, 0.8845, 0.5, 0.8845, 0.5, 0.75, 0.5625, 0.75, 0.5625, 0.8845, 0.5312, 0.8845, 0.5312, 0.75, 0.5938, 0.75, 0.5938, 0.8845, 0.5625, 0.8845, 0.5625, 0.75, 0.625, 0.75, 0.625, 0.8845, 0.5938, 0.8845, 0.5938, 0.75, 0.6562, 0.75, 0.6562, 0.8845, 0.625, 0.8845, 0.625, 0.75, 0.6875, 0.75, 0.6875, 0.8845, 0.6562, 0.8845, 0.6562, 0.75, 0.7188, 0.75, 0.7188, 0.8845, 0.6875, 0.8845, 0.6875, 0.75, 0.75, 0.75, 0.75, 0.8845, 0.7188, 0.8845, 0.7188, 0.75, 0.7812, 0.75, 0.7812, 0.8845, 0.75, 0.8845, 0.75, 0.75, 0.8125, 0.75, 0.8125, 0.8845, 0.7812, 0.8845, 0.7812, 0.75, 0.8438, 0.75, 0.8438, 0.8845, 0.8125, 0.8845, 0.8125, 0.75, 0.875, 0.75, 0.875, 0.8845, 0.8438, 0.8845, 0.8438, 0.75, 0.9062, 0.75, 0.9062, 0.8845, 0.875, 0.8845, 0.875, 0.75, 0.9375, 0.75, 0.9375, 0.8845, 0.9062, 0.8845, 0.9062, 0.75, 0.9688, 0.75, 0.9688, 0.8845, 0.9375, 0.8845, 0.9375, 0.75, 1.0, 0.75, 1.0, 0.8845, 0.9688, 0.8845, 0.9688, 0.75, 0.2968, 0.4854, 0.25, 0.49, 0.2032, 0.4854, 0.1582, 0.4717, 0.1167, 0.4496, 0.08029, 0.4197, 0.05045, 0.3833, 0.02827, 0.3418, 0.01461, 0.2968, 0.01, 0.25, 0.01461, 0.2032, 0.02827, 0.1582, 0.05045, 0.1167, 0.08029, 0.08029, 0.1167, 0.05045, 0.1582, 0.02827, 0.2032, 0.01461, 0.25, 0.01, 0.2968, 0.01461, 0.3418, 0.02827, 0.3833, 0.05045, 0.4197, 0.08029, 0.4496, 0.1167, 0.4717, 0.1582, 0.4854, 0.2032, 0.49, 0.25, 0.4854, 0.2968, 0.4717, 0.3418, 0.4496, 0.3833, 0.4197, 0.4197, 0.3833, 0.4496, 0.3418, 0.4717, 0.5938, 1.0, 0.625, 1.0, 0.625, 1.0, 0.5938, 1.0, 0.3125, 1.0, 0.3438, 1.0, 0.3438, 1.0, 0.3125, 1.0, 0.03125, 1.0, 0.0625, 1.0, 0.0625, 1.0, 0.03125, 1.0, 0.7188, 1.0, 0.75, 1.0, 0.75, 1.0, 0.7188, 1.0, 0.4375, 1.0, 0.4688, 1.0, 0.4688, 1.0, 0.4375, 1.0, 0.1562, 1.0, 0.1875, 1.0, 0.1875, 1.0, 0.1562, 1.0, 0.8438, 1.0, 0.875, 1.0, 0.875, 1.0, 0.8438, 1.0, 0.5625, 1.0, 0.5938, 1.0, 0.5938, 1.0, 0.5625, 1.0, 0.2812, 1.0, 0.3125, 1.0, 0.3125, 1.0, 0.2812, 1.0, 0.9688, 1.0, 1.0, 1.0, 1.0, 1.0, 0.9688, 1.0, 0.0, 1.0, 0.03125, 1.0, 0.03125, 1.0, 0.0, 1.0, 0.6875, 1.0, 0.7188, 1.0, 0.7188, 1.0, 0.6875, 1.0, 0.4062, 1.0, 0.4375, 1.0, 0.4375, 1.0, 0.4062, 1.0, 0.125, 1.0, 0.1562, 1.0, 0.1562, 1.0, 0.125, 1.0, 0.8125, 1.0, 0.8438, 1.0, 0.8438, 1.0, 0.8125, 1.0, 0.5312, 1.0, 0.5625, 1.0, 0.5625, 1.0, 0.5312, 1.0, 0.25, 1.0, 0.2812, 1.0, 0.2812, 1.0, 0.25, 1.0, 0.9375, 1.0, 0.9688, 1.0, 0.9688, 1.0, 0.9375, 1.0, 0.6562, 1.0, 0.6875, 1.0, 0.6875, 1.0, 0.6562, 1.0, 0.375, 1.0, 0.4062, 1.0, 0.4062, 1.0, 0.375, 1.0, 0.09375, 1.0, 0.125, 1.0, 0.125, 1.0, 0.09375, 1.0, 0.7812, 1.0, 0.8125, 1.0, 0.8125, 1.0, 0.7812, 1.0, 0.5, 1.0, 0.5312, 1.0, 0.5312, 1.0, 0.5, 1.0, 0.2188, 1.0, 0.25, 1.0, 0.25, 1.0, 0.2188, 1.0, 0.9062, 1.0, 0.9375, 1.0, 0.9375, 1.0, 0.9062, 1.0, 0.625, 1.0, 0.6562, 1.0, 0.6562, 1.0, 0.625, 1.0, 0.3438, 1.0, 0.375, 1.0, 0.375, 1.0, 0.3438, 1.0, 0.0625, 1.0, 0.09375, 1.0, 0.09375, 1.0, 0.0625, 1.0, 0.75, 1.0, 0.7812, 1.0, 0.7812, 1.0, 0.75, 1.0, 0.4688, 1.0, 0.5, 1.0, 0.5, 1.0, 0.4688, 1.0, 0.1875, 1.0, 0.2188, 1.0, 0.2188, 1.0, 0.1875, 1.0, 0.4688, 0.5, 0.4375, 0.5, 0.4375, 0.5, 0.4688, 0.5, 0.3438, 0.5, 0.3125, 0.5, 0.3125, 0.5, 0.3438, 0.5, 0.0625, 0.5, 0.03125, 0.5, 0.03125, 0.5, 0.0625, 0.5, 0.75, 0.5, 0.7188, 0.5, 0.7188, 0.5, 0.75, 0.5, 0.4688, 0.5, 0.4375, 0.5, 0.4375, 0.5, 0.4688, 0.5, 0.1875, 0.5, 0.1562, 0.5, 0.1562, 0.5, 0.1875, 0.5, 0.875, 0.5, 0.8438, 0.5, 0.8438, 0.5, 0.875, 0.5, 0.5938, 0.5, 0.5625, 0.5, 0.5625, 0.5, 0.5938, 0.5, 0.3125, 0.5, 0.2812, 0.5, 0.2812, 0.5, 0.3125, 0.5, 1.0, 0.5, 0.9688, 0.5, 0.9688, 0.5, 1.0, 0.5, 0.03125, 0.5, 0.0, 0.5, 0.0, 0.5, 0.03125, 0.5, 0.7188, 0.5, 0.6875, 0.5, 0.6875, 0.5, 0.7188, 0.5, 0.4375, 0.5, 0.4062, 0.5, 0.4062, 0.5, 0.4375, 0.5, 0.1562, 0.5, 0.125, 0.5, 0.125, 0.5, 0.1562, 0.5, 0.8438, 0.5, 0.8125, 0.5, 0.8125, 0.5, 0.8438, 0.5, 0.5625, 0.5, 0.5312, 0.5, 0.5312, 0.5, 0.5625, 0.5, 0.2812, 0.5, 0.25, 0.5, 0.25, 0.5, 0.2812, 0.5, 0.9688, 0.5, 0.9375, 0.5, 0.9375, 0.5, 0.9688, 0.5, 0.6875, 0.5, 0.6562, 0.5, 0.6562, 0.5, 0.6875, 0.5, 0.4062, 0.5, 0.375, 0.5, 0.375, 0.5, 0.4062, 0.5, 0.125, 0.5, 0.09375, 0.5, 0.09375, 0.5, 0.125, 0.5, 0.8125, 0.5, 0.7812, 0.5, 0.7812, 0.5, 0.8125, 0.5, 0.5312, 0.5, 0.5, 0.5, 0.5, 0.5, 0.5312, 0.5, 0.25, 0.5, 0.2188, 0.5, 0.2188, 0.5, 0.25, 0.5, 0.9375, 0.5, 0.9062, 0.5, 0.9062, 0.5, 0.9375, 0.5, 0.6562, 0.5, 0.625, 0.5, 0.625, 0.5, 0.6562, 0.5, 0.375, 0.5, 0.3438, 0.5, 0.3438, 0.5, 0.375, 0.5, 0.09375, 0.5, 0.0625, 0.5, 0.0625, 0.5, 0.09375, 0.5, 0.7812, 0.5, 0.75, 0.5, 0.75, 0.5, 0.7812, 0.5, 0.5, 0.5, 0.4688, 0.5, 0.4688, 0.5, 0.5, 0.5, 0.2188, 0.5, 0.1875, 0.5, 0.1875, 0.5, 0.2188, 0.5, 0.9062, 0.5, 0.875, 0.5, 0.875, 0.5, 0.9062, 0.5, 0.75, 0.49, 0.7968, 0.4854, 0.8418, 0.4717, 0.8833, 0.4496, 0.9197, 0.4197, 0.9496, 0.3833, 0.9717, 0.3418, 0.9854, 0.2968, 0.99, 0.25, 0.9854, 0.2032, 0.9717, 0.1582, 0.9496, 0.1167, 0.9197, 0.08029, 0.8833, 0.05045, 0.8418, 0.02827, 0.7968, 0.01461, 0.75, 0.01, 0.7032, 0.01461, 0.6582, 0.02827, 0.6167, 0.05045, 0.5803, 0.08029, 0.5504, 0.1167, 0.5283, 0.1582, 0.5146, 0.2032, 0.51, 0.25, 0.5146, 0.2968, 0.5283, 0.3418, 0.5504, 0.3833, 0.5803, 0.4197, 0.6167, 0.4496, 0.6582, 0.4717, 0.7032, 0.4854, 0.875, 0.5, 0.8438, 0.5, 0.8438, 0.5, 0.875, 0.5, 0.03125, 0.5, 0.0, 0.5, 0.0, 0.5, 0.03125, 0.5, 0.4375, 0.5, 0.4062, 0.5, 0.4062, 0.5, 0.4375, 0.5, 0.8438, 0.5, 0.8125, 0.5, 0.8125, 0.5, 0.8438, 0.5, 0.4062, 0.5, 0.375, 0.5, 0.375, 0.5, 0.4062, 0.5, 0.8125, 0.5, 0.7812, 0.5, 0.7812, 0.5, 0.8125, 0.5, 0.375, 0.5, 0.3438, 0.5, 0.3438, 0.5, 0.375, 0.5, 0.7812, 0.5, 0.75, 0.5, 0.75, 0.5, 0.7812, 0.5, 0.3438, 0.5, 0.3125, 0.5, 0.3125, 0.5, 0.3438, 0.5, 0.75, 0.5, 0.7188, 0.5, 0.7188, 0.5, 0.75, 0.5, 0.3125, 0.5, 0.2812, 0.5, 0.2812, 0.5, 0.3125, 0.5, 0.7188, 0.5, 0.6875, 0.5, 0.6875, 0.5, 0.7188, 0.5, 0.2812, 0.5, 0.25, 0.5, 0.25, 0.5, 0.2812, 0.5, 0.6875, 0.5, 0.6562, 0.5, 0.6562, 0.5, 0.6875, 0.5, 0.25, 0.5, 0.2188, 0.5, 0.2188, 0.5, 0.25, 0.5, 0.6562, 0.5, 0.625, 0.5, 0.625, 0.5, 0.6562, 0.5, 0.2188, 0.5, 0.1875, 0.5, 0.1875, 0.5, 0.2188, 0.5, 0.625, 0.5, 0.5938, 0.5, 0.5938, 0.5, 0.625, 0.5, 0.1875, 0.5, 0.1562, 0.5, 0.1562, 0.5, 0.1875, 0.5, 0.5938, 0.5, 0.5625, 0.5, 0.5625, 0.5, 0.5938, 0.5, 1.0, 0.5, 0.9688, 0.5, 0.9688, 0.5, 1.0, 0.5, 0.1562, 0.5, 0.125, 0.5, 0.125, 0.5, 0.1562, 0.5, 0.5625, 0.5, 0.5312, 0.5, 0.5312, 0.5, 0.5625, 0.5, 0.9688, 0.5, 0.9375, 0.5, 0.9375, 0.5, 0.9688, 0.5, 0.125, 0.5, 0.09375, 0.5, 0.09375, 0.5, 0.125, 0.5, 0.5312, 0.5, 0.5, 0.5, 0.5, 0.5, 0.5312, 0.5, 0.9375, 0.5, 0.9062, 0.5, 0.9062, 0.5, 0.9375, 0.5, 0.09375, 0.5, 0.0625, 0.5, 0.0625, 0.5, 0.09375, 0.5, 0.5, 0.5, 0.4688, 0.5, 0.4688, 0.5, 0.5, 0.5, 0.9062, 0.5, 0.875, 0.5, 0.875, 0.5, 0.9062, 0.5, 0.0625, 0.5, 0.03125, 0.5, 0.03125, 0.5, 0.0625, 0.5, 0.25, 0.625, 0.2188, 0.625, 0.2188, 0.625, 0.25, 0.625, 0.9688, 0.5248, 0.9688, 0.625, 0.9375, 0.625, 0.9375, 0.5248, 0.9375, 0.5248, 0.9375, 0.625, 0.9062, 0.625, 0.9062, 0.5248, 0.9062, 0.5248, 0.9062, 0.625, 0.875, 0.625, 0.875, 0.5248, 0.875, 0.5248, 0.875, 0.625, 0.8438, 0.625, 0.8438, 0.5248, 0.8438, 0.5248, 0.8438, 0.625, 0.8125, 0.625, 0.8125, 0.5248, 0.8125, 0.5248, 0.8125, 0.625, 0.7812, 0.625, 0.7813, 0.5248, 0.7813, 0.5248, 0.7812, 0.625, 0.75, 0.625, 0.75, 0.5248, 0.5, 0.625, 0.4688, 0.625, 0.4688, 0.625, 0.5, 0.625, 0.7188, 0.5248, 0.7188, 0.625, 0.6875, 0.625, 0.6875, 0.5248, 0.6875, 0.5248, 0.6875, 0.625, 0.6562, 0.625, 0.6562, 0.5248, 0.6562, 0.5248, 0.6562, 0.625, 0.625, 0.625, 0.625, 0.5248, 0.625, 0.5248, 0.625, 0.625, 0.5938, 0.625, 0.5938, 0.5248, 0.5938, 0.5248, 0.5938, 0.625, 0.5625, 0.625, 0.5625, 0.5248, 0.5625, 0.5248, 0.5625, 0.625, 0.5312, 0.625, 0.5312, 0.5248, 0.5312, 0.5248, 0.5312, 0.625, 0.5, 0.625, 0.5, 0.5248, 0.75, 0.625, 0.7188, 0.625, 0.7188, 0.625, 0.75, 0.625, 0.4688, 0.5248, 0.4688, 0.625, 0.4375, 0.625, 0.4375, 0.5248, 0.4375, 0.5248, 0.4375, 0.625, 0.4062, 0.625, 0.4062, 0.5248, 0.4062, 0.5248, 0.4062, 0.625, 0.375, 0.625, 0.375, 0.5248, 0.375, 0.5248, 0.375, 0.625, 0.3438, 0.625, 0.3438, 0.5248, 0.3438, 0.5248, 0.3438, 0.625, 0.3125, 0.625, 0.3125, 0.5248, 0.3125, 0.5248, 0.3125, 0.625, 0.2812, 0.625, 0.2812, 0.5248, 0.2812, 0.5248, 0.2812, 0.625, 0.25, 0.625, 0.25, 0.5248, 1.0, 0.625, 0.9687, 0.625, 0.9688, 0.625, 1.0, 0.625, 0.2188, 0.5248, 0.2188, 0.625, 0.1875, 0.625, 0.1875, 0.5248, 0.1875, 0.5248, 0.1875, 0.625, 0.1562, 0.625, 0.1562, 0.5248, 0.1562, 0.5248, 0.1562, 0.625, 0.125, 0.625, 0.125, 0.5248, 0.125, 0.5248, 0.125, 0.625, 0.09375, 0.625, 0.09375, 0.5248, 0.09375, 0.5248, 0.09375, 0.625, 0.0625, 0.625, 0.0625, 0.5248, 0.0625, 0.5248, 0.0625, 0.625, 0.03125, 0.625, 0.03125, 0.5248, 0.03125, 0.5248, 0.03125, 0.625, 0.0, 0.625, 0.0, 0.5248, 0.03125, 0.5223, 0.03125, 0.5248, 0.0, 0.5248, 0.0, 0.5223, 0.0625, 0.5223, 0.0625, 0.5248, 0.03125, 0.5248, 0.03125, 0.5223, 0.09375, 0.5223, 0.09375, 0.5248, 0.0625, 0.5248, 0.0625, 0.5223, 0.125, 0.5223, 0.125, 0.5248, 0.09375, 0.5248, 0.09375, 0.5223, 0.1562, 0.5223, 0.1562, 0.5248, 0.125, 0.5248, 0.125, 0.5223, 0.1875, 0.5223, 0.1875, 0.5248, 0.1562, 0.5248, 0.1562, 0.5223, 0.2188, 0.5223, 0.2188, 0.5248, 0.1875, 0.5248, 0.1875, 0.5223, 0.25, 0.5223, 0.25, 0.5248, 0.2188, 0.5248, 0.2188, 0.5223, 0.2812, 0.5223, 0.2812, 0.5248, 0.25, 0.5248, 0.25, 0.5223, 0.3125, 0.5223, 0.3125, 0.5248, 0.2812, 0.5248, 0.2812, 0.5223, 0.3438, 0.5223, 0.3438, 0.5248, 0.3125, 0.5248, 0.3125, 0.5223, 0.375, 0.5223, 0.375, 0.5248, 0.3438, 0.5248, 0.3438, 0.5223, 0.4062, 0.5223, 0.4062, 0.5248, 0.375, 0.5248, 0.375, 0.5223, 0.4375, 0.5223, 0.4375, 0.5248, 0.4062, 0.5248, 0.4062, 0.5223, 0.4688, 0.5223, 0.4688, 0.5248, 0.4375, 0.5248, 0.4375, 0.5223, 0.5, 0.5223, 0.5, 0.5248, 0.4688, 0.5248, 0.4688, 0.5223, 0.5312, 0.5223, 0.5312, 0.5248, 0.5, 0.5248, 0.5, 0.5223, 0.5625, 0.5223, 0.5625, 0.5248, 0.5312, 0.5248, 0.5312, 0.5223, 0.5938, 0.5223, 0.5938, 0.5248, 0.5625, 0.5248, 0.5625, 0.5223, 0.625, 0.5223, 0.625, 0.5248, 0.5938, 0.5248, 0.5938, 0.5223, 0.6562, 0.5223, 0.6562, 0.5248, 0.625, 0.5248, 0.625, 0.5223, 0.6875, 0.5223, 0.6875, 0.5248, 0.6562, 0.5248, 0.6562, 0.5223, 0.7188, 0.5223, 0.7188, 0.5248, 0.6875, 0.5248, 0.6875, 0.5223, 0.75, 0.5223, 0.75, 0.5248, 0.7188, 0.5248, 0.7188, 0.5223, 0.7813, 0.5223, 0.7813, 0.5248, 0.75, 0.5248, 0.75, 0.5223, 0.8125, 0.5223, 0.8125, 0.5248, 0.7813, 0.5248, 0.7813, 0.5223, 0.8438, 0.5223, 0.8438, 0.5248, 0.8125, 0.5248, 0.8125, 0.5223, 0.875, 0.5223, 0.875, 0.5248, 0.8438, 0.5248, 0.8438, 0.5223, 0.9062, 0.5223, 0.9062, 0.5248, 0.875, 0.5248, 0.875, 0.5223, 0.9375, 0.5223, 0.9375, 0.5248, 0.9062, 0.5248, 0.9062, 0.5223, 0.9688, 0.5223, 0.9688, 0.5248, 0.9375, 0.5248, 0.9375, 0.5223, 1.0, 0.5223, 1.0, 0.5248, 0.9688, 0.5248, 0.9688, 0.5223, 1.0, 0.625, 0.9688, 0.625, 0.9688, 0.625, 1.0, 0.625, 0.5, 0.5248, 0.5, 0.625, 0.5, 0.625, 0.5, 0.5248, 0.9688, 0.5248, 1.0, 0.5248, 1.0, 0.5248, 0.9688, 0.5248, 0.0, 0.5248, 0.0, 0.625, 0.0, 0.625, 0.0, 0.5248, 0.75, 0.5248, 0.75, 0.625, 0.75, 0.625, 0.75, 0.5248, 0.9687, 0.625, 0.9688, 0.5248, 0.9688, 0.5248, 0.9688, 0.625, 0.5, 0.5248, 0.5, 0.625, 0.5, 0.625, 0.5, 0.5248, 0.7188, 0.625, 0.7188, 0.5248, 0.7188, 0.5248, 0.7188, 0.625, 0.25, 0.5248, 0.25, 0.625, 0.25, 0.625, 0.25, 0.5248, 0.4688, 0.625, 0.4688, 0.5248, 0.4688, 0.5248, 0.4688, 0.625, 0.2188, 0.625, 0.2188, 0.5248, 0.2188, 0.5248, 0.2188, 0.625, 0.2188, 0.5248, 0.25, 0.5248, 0.25, 0.5248, 0.2188, 0.5248, 0.4688, 0.5248, 0.5, 0.5248, 0.5, 0.5248, 0.4688, 0.5248, 0.7188, 0.5248, 0.75, 0.5248, 0.75, 0.5248, 0.7188, 0.5248, 0.9688, 0.5248, 1.0, 0.5248, 1.0, 0.5248, 0.9688, 0.5248, 0.0, 0.5248, 0.0, 0.625, 0.0, 0.625, 0.0, 0.5248, 1.0, 0.5248, 1.0, 0.625, 0.9688, 0.625, 0.9688, 0.5248, 0.75, 0.5248, 0.75, 0.625, 0.7188, 0.625, 0.7188, 0.5248, 0.5, 0.5248, 0.5, 0.625, 0.4688, 0.625, 0.4688, 0.5248, 0.25, 0.5248, 0.25, 0.625, 0.2188, 0.625, 0.2188, 0.5248, 0.4688, 0.625, 0.4688, 0.5248, 0.4688, 0.5248, 0.4688, 0.625, 0.75, 0.625, 0.7188, 0.625, 0.7188, 0.625, 0.75, 0.625, 0.25, 0.5248, 0.25, 0.625, 0.25, 0.625, 0.25, 0.5248, 0.5, 0.625, 0.4688, 0.625, 0.4688, 0.625, 0.5, 0.625, 0.2188, 0.625, 0.2188, 0.5248, 0.2188, 0.5248, 0.2188, 0.625, 0.25, 0.625, 0.2188, 0.625, 0.2188, 0.625, 0.25, 0.625, 0.2188, 0.5248, 0.25, 0.5248, 0.25, 0.5248, 0.2188, 0.5248, 0.9688, 0.625, 0.9688, 0.5248, 0.9688, 0.5248, 0.9688, 0.625, 0.4688, 0.5248, 0.5, 0.5248, 0.5, 0.5248, 0.4688, 0.5248, 0.75, 0.5248, 0.75, 0.625, 0.75, 0.625, 0.75, 0.5248, 0.7188, 0.5248, 0.75, 0.5248, 0.75, 0.5248, 0.7188, 0.5248, 0.7188, 0.625, 0.7188, 0.5248, 0.7188, 0.5248, 0.7188, 0.625, 1.0, 0.625, 1.0, 0.6284, 0.9688, 0.6284, 0.9688, 0.625, 0.9688, 0.625, 0.9688, 0.6284, 0.9375, 0.6284, 0.9375, 0.625, 0.9375, 0.625, 0.9375, 0.6284, 0.9062, 0.6284, 0.9062, 0.625, 0.9062, 0.625, 0.9062, 0.6284, 0.875, 0.6284, 0.875, 0.625, 0.875, 0.625, 0.875, 0.6284, 0.8438, 0.6284, 0.8438, 0.625, 0.8438, 0.625, 0.8438, 0.6284, 0.8125, 0.6284, 0.8125, 0.625, 0.8125, 0.625, 0.8125, 0.6284, 0.7812, 0.6284, 0.7812, 0.625, 0.7812, 0.625, 0.7812, 0.6284, 0.75, 0.6284, 0.75, 0.625, 0.75, 0.625, 0.75, 0.6284, 0.7188, 0.6284, 0.7188, 0.625, 0.7188, 0.625, 0.7188, 0.6284, 0.6875, 0.6284, 0.6875, 0.625, 0.6875, 0.625, 0.6875, 0.6284, 0.6562, 0.6284, 0.6562, 0.625, 0.6562, 0.625, 0.6562, 0.6284, 0.625, 0.6284, 0.625, 0.625, 0.625, 0.625, 0.625, 0.6284, 0.5938, 0.6284, 0.5938, 0.625, 0.5938, 0.625, 0.5938, 0.6284, 0.5625, 0.6284, 0.5625, 0.625, 0.5625, 0.625, 0.5625, 0.6284, 0.5312, 0.6284, 0.5312, 0.625, 0.5312, 0.625, 0.5312, 0.6284, 0.5, 0.6284, 0.5, 0.625, 0.5, 0.625, 0.5, 0.6284, 0.4688, 0.6284, 0.4688, 0.625, 0.4688, 0.625, 0.4688, 0.6284, 0.4375, 0.6284, 0.4375, 0.625, 0.4375, 0.625, 0.4375, 0.6284, 0.4062, 0.6284, 0.4062, 0.625, 0.4062, 0.625, 0.4062, 0.6284, 0.375, 0.6284, 0.375, 0.625, 0.375, 0.625, 0.375, 0.6284, 0.3438, 0.6284, 0.3438, 0.625, 0.3438, 0.625, 0.3438, 0.6284, 0.3125, 0.6284, 0.3125, 0.625, 0.3125, 0.625, 0.3125, 0.6284, 0.2812, 0.6284, 0.2812, 0.625, 0.2812, 0.625, 0.2812, 0.6284, 0.25, 0.6284, 0.25, 0.625, 0.25, 0.625, 0.25, 0.6284, 0.2188, 0.6284, 0.2188, 0.625, 0.2188, 0.625, 0.2188, 0.6284, 0.1875, 0.6284, 0.1875, 0.625, 0.1875, 0.625, 0.1875, 0.6284, 0.1562, 0.6284, 0.1562, 0.625, 0.1562, 0.625, 0.1562, 0.6284, 0.125, 0.6284, 0.125, 0.625, 0.125, 0.625, 0.125, 0.6284, 0.09375, 0.6284, 0.09375, 0.625, 0.09375, 0.625, 0.09375, 0.6284, 0.0625, 0.6284, 0.0625, 0.625, 0.0625, 0.625, 0.0625, 0.6284, 0.03125, 0.6284, 0.03125, 0.625, 0.03125, 0.625, 0.03125, 0.6284, 0.0, 0.6284, 0.0, 0.625, 1.0, 0.5112, 1.0, 0.5223, 0.9688, 0.5223, 0.9688, 0.5112, 0.9688, 0.5112, 0.9688, 0.5223, 0.9375, 0.5223, 0.9375, 0.5112, 0.9375, 0.5112, 0.9375, 0.5223, 0.9062, 0.5223, 0.9062, 0.5112, 0.9062, 0.5112, 0.9062, 0.5223, 0.875, 0.5223, 0.875, 0.5112, 0.875, 0.5112, 0.875, 0.5223, 0.8438, 0.5223, 0.8438, 0.5112, 0.8438, 0.5112, 0.8438, 0.5223, 0.8125, 0.5223, 0.8125, 0.5112, 0.8125, 0.5112, 0.8125, 0.5223, 0.7813, 0.5223, 0.7813, 0.5112, 0.7813, 0.5112, 0.7813, 0.5223, 0.75, 0.5223, 0.75, 0.5112, 0.75, 0.5112, 0.75, 0.5223, 0.7188, 0.5223, 0.7188, 0.5112, 0.7188, 0.5112, 0.7188, 0.5223, 0.6875, 0.5223, 0.6875, 0.5112, 0.6875, 0.5112, 0.6875, 0.5223, 0.6562, 0.5223, 0.6562, 0.5112, 0.6562, 0.5112, 0.6562, 0.5223, 0.625, 0.5223, 0.625, 0.5112, 0.625, 0.5112, 0.625, 0.5223, 0.5938, 0.5223, 0.5938, 0.5112, 0.5938, 0.5112, 0.5938, 0.5223, 0.5625, 0.5223, 0.5625, 0.5112, 0.5625, 0.5112, 0.5625, 0.5223, 0.5312, 0.5223, 0.5312, 0.5112, 0.5312, 0.5112, 0.5312, 0.5223, 0.5, 0.5223, 0.5, 0.5112, 0.5, 0.5112, 0.5, 0.5223, 0.4688, 0.5223, 0.4688, 0.5112, 0.4688, 0.5112, 0.4688, 0.5223, 0.4375, 0.5223, 0.4375, 0.5112, 0.4375, 0.5112, 0.4375, 0.5223, 0.4062, 0.5223, 0.4062, 0.5112, 0.4062, 0.5112, 0.4062, 0.5223, 0.375, 0.5223, 0.375, 0.5112, 0.375, 0.5112, 0.375, 0.5223, 0.3438, 0.5223, 0.3438, 0.5112, 0.3438, 0.5112, 0.3438, 0.5223, 0.3125, 0.5223, 0.3125, 0.5112, 0.3125, 0.5112, 0.3125, 0.5223, 0.2812, 0.5223, 0.2812, 0.5112, 0.2812, 0.5112, 0.2812, 0.5223, 0.25, 0.5223, 0.25, 0.5112, 0.25, 0.5112, 0.25, 0.5223, 0.2188, 0.5223, 0.2188, 0.5112, 0.2188, 0.5112, 0.2188, 0.5223, 0.1875, 0.5223, 0.1875, 0.5112, 0.1875, 0.5112, 0.1875, 0.5223, 0.1562, 0.5223, 0.1562, 0.5112, 0.1562, 0.5112, 0.1562, 0.5223, 0.125, 0.5223, 0.125, 0.5112, 0.125, 0.5112, 0.125, 0.5223, 0.09375, 0.5223, 0.09375, 0.5112, 0.09375, 0.5112, 0.09375, 0.5223, 0.0625, 0.5223, 0.0625, 0.5112, 0.0625, 0.5112, 0.0625, 0.5223, 0.03125, 0.5223, 0.03125, 0.5112, 0.03125, 0.5112, 0.03125, 0.5223, 0.0, 0.5223, 0.0, 0.5112, 0.4688, 0.5248, 0.5, 0.5248, 0.5, 0.5248, 0.4688, 0.5248, 0.4688, 0.625, 0.4688, 0.5248, 0.4688, 0.5248, 0.4688, 0.625, 0.5, 0.5248, 0.5, 0.625, 0.5, 0.625, 0.5, 0.5248, 0.5, 0.625, 0.4688, 0.625, 0.4688, 0.625, 0.5, 0.625, 0.7188, 0.5248, 0.75, 0.5248, 0.75, 0.5248, 0.7188, 0.5248, 0.7188, 0.625, 0.7188, 0.5248, 0.7188, 0.5248, 0.7188, 0.625, 0.75, 0.5248, 0.75, 0.625, 0.75, 0.625, 0.75, 0.5248, 0.75, 0.625, 0.7188, 0.625, 0.7188, 0.625, 0.75, 0.625, 0.0, 0.5248, 0.0, 0.625, 0.0, 0.625, 0.0, 0.5248, 0.9688, 0.5248, 1.0, 0.5248, 1.0, 0.5248, 0.9688, 0.5248, 0.9688, 0.625, 0.9688, 0.5248, 0.9688, 0.5248, 0.9687, 0.625, 1.0, 0.625, 0.9688, 0.625, 0.9687, 0.625, 1.0, 0.625, 0.2188, 0.5248, 0.25, 0.5248, 0.25, 0.5248, 0.2188, 0.5248, 0.2188, 0.625, 0.2188, 0.5248, 0.2188, 0.5248, 0.2188, 0.625, 0.25, 0.5248, 0.25, 0.625, 0.25, 0.625, 0.25, 0.5248, 0.25, 0.625, 0.2188, 0.625, 0.2188, 0.625, 0.25, 0.625, 0.03125, 0.5, 0.03125, 0.5112, 0.0, 0.5112, 0.0, 0.5, 0.0625, 0.5, 0.0625, 0.5112, 0.03125, 0.5112, 0.03125, 0.5, 0.09375, 0.5, 0.09375, 0.5112, 0.0625, 0.5112, 0.0625, 0.5, 0.125, 0.5, 0.125, 0.5112, 0.09375, 0.5112, 0.09375, 0.5, 0.1562, 0.5, 0.1562, 0.5112, 0.125, 0.5112, 0.125, 0.5, 0.1875, 0.5, 0.1875, 0.5112, 0.1562, 0.5112, 0.1562, 0.5, 0.2188, 0.5, 0.2188, 0.5112, 0.1875, 0.5112, 0.1875, 0.5, 0.25, 0.5, 0.25, 0.5112, 0.2188, 0.5112, 0.2188, 0.5, 0.2812, 0.5, 0.2812, 0.5112, 0.25, 0.5112, 0.25, 0.5, 0.3125, 0.5, 0.3125, 0.5112, 0.2812, 0.5112, 0.2812, 0.5, 0.3438, 0.5, 0.3438, 0.5112, 0.3125, 0.5112, 0.3125, 0.5, 0.375, 0.5, 0.375, 0.5112, 0.3438, 0.5112, 0.3438, 0.5, 0.4062, 0.5, 0.4062, 0.5112, 0.375, 0.5112, 0.375, 0.5, 0.4375, 0.5, 0.4375, 0.5112, 0.4062, 0.5112, 0.4062, 0.5, 0.4688, 0.5, 0.4688, 0.5112, 0.4375, 0.5112, 0.4375, 0.5, 0.5, 0.5, 0.5, 0.5112, 0.4688, 0.5112, 0.4688, 0.5, 0.5312, 0.5, 0.5312, 0.5112, 0.5, 0.5112, 0.5, 0.5, 0.5625, 0.5, 0.5625, 0.5112, 0.5312, 0.5112, 0.5312, 0.5, 0.5938, 0.5, 0.5938, 0.5112, 0.5625, 0.5112, 0.5625, 0.5, 0.625, 0.5, 0.625, 0.5112, 0.5938, 0.5112, 0.5938, 0.5, 0.6562, 0.5, 0.6562, 0.5112, 0.625, 0.5112, 0.625, 0.5, 0.6875, 0.5, 0.6875, 0.5112, 0.6562, 0.5112, 0.6562, 0.5, 0.7188, 0.5, 0.7188, 0.5112, 0.6875, 0.5112, 0.6875, 0.5, 0.75, 0.5, 0.75, 0.5112, 0.7188, 0.5112, 0.7188, 0.5, 0.7812, 0.5, 0.7813, 0.5112, 0.75, 0.5112, 0.75, 0.5, 0.8125, 0.5, 0.8125, 0.5112, 0.7813, 0.5112, 0.7812, 0.5, 0.8438, 0.5, 0.8438, 0.5112, 0.8125, 0.5112, 0.8125, 0.5, 0.875, 0.5, 0.875, 0.5112, 0.8438, 0.5112, 0.8438, 0.5, 0.9062, 0.5, 0.9062, 0.5112, 0.875, 0.5112, 0.875, 0.5, 0.9375, 0.5, 0.9375, 0.5112, 0.9062, 0.5112, 0.9062, 0.5, 0.9688, 0.5, 0.9688, 0.5112, 0.9375, 0.5112, 0.9375, 0.5, 1.0, 0.5, 1.0, 0.5112, 0.9688, 0.5112, 0.9688, 0.5])
me_cylinder.materials.append(mat_military1)
me_cylinder.materials.append(mat_military2)
me_cylinder.use_remesh_fix_poles = True
me_cylinder.use_remesh_preserve_attributes = False
me_cylinder.use_mirror_vertex_groups = False
me_cylinder.update()

# ---- objects
ob_cylinder = bpy.data.objects.new('Cylinder', me_cylinder)

# ---- transforms, parenting, visibility, modifiers, constraints
ob_cylinder.location = (0.0, 0.0, 3.356)
ob_cylinder.scale = (1.0, 1.0, 2.22)
ob_cylinder.lineart.crease_threshold = 0.0

# ---- collection membership
col_collection.objects.link(ob_cylinder)

# ---- scene / render settings (as saved in the file)
scene.frame_start = 1; scene.frame_end = 250; scene.frame_set(1)
scene.render.engine = 'BLENDER_EEVEE_NEXT'
scene.cycles.use_denoising = False
scene.cycles.samples = 128
scene.cycles.sampling_pattern = 'TABULATED_SOBOL'
scene.cycles.use_adaptive_sampling = False
scene.cycles.use_light_tree = False
scene.view_settings.view_transform = 'Filmic'
bpy.context.view_layer.update()

# ---- added for rendering (the .blend has no active camera and no usable light): camera, sun
cam_auto = bpy.data.cameras.new('AutoCamera')
cam_auto.lens = 50.0
cam_auto.sensor_width = 36.0
cam_auto.clip_end = 1000.0
ob_auto_camera = bpy.data.objects.new('AutoCamera', cam_auto)
scene.collection.objects.link(ob_auto_camera)
ob_auto_camera.location = (11.2365, -13.4838, 11.7262)
ob_auto_camera.rotation_euler = (1.09748, -7.21219e-08, 0.694738)
scene.camera = ob_auto_camera
light_auto_sun = bpy.data.lights.new('AutoSun', 'SUN')
light_auto_sun.energy = 3.0
light_auto_sun.angle = 0.0523599
ob_auto_sun = bpy.data.objects.new('AutoSun', light_auto_sun)
scene.collection.objects.link(ob_auto_sun)
ob_auto_sun.rotation_euler = (0.872665, 0.174533, 0.523599)
bpy.context.view_layer.update()
